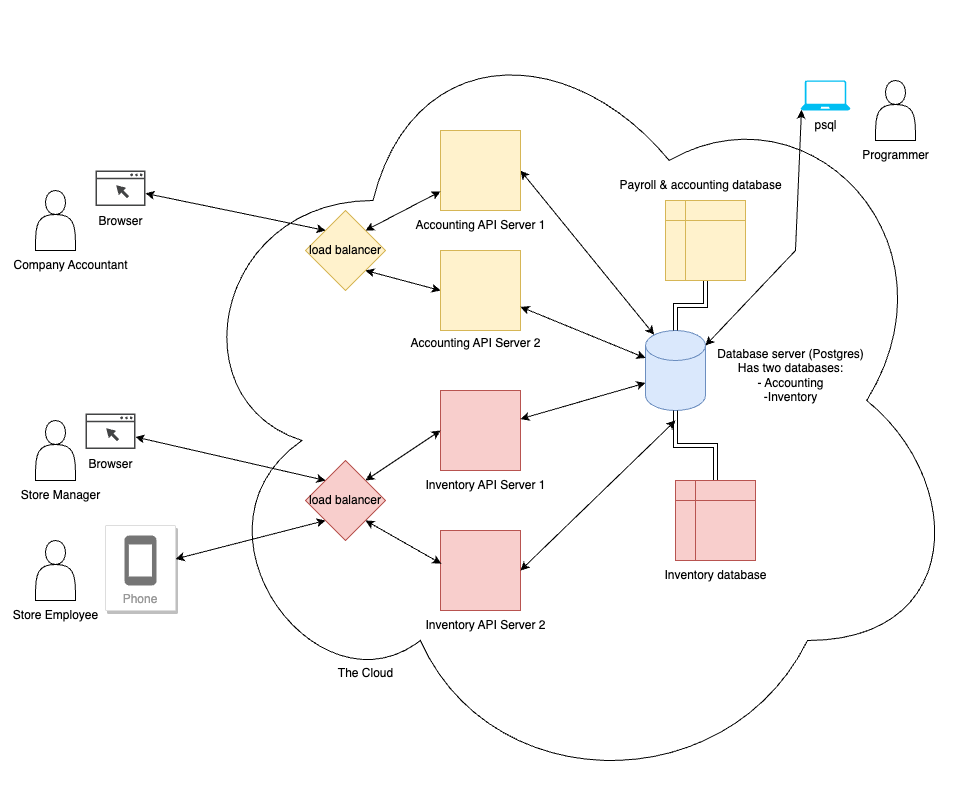

The diagram above was exported from draw.io. Its source (the exported page's mxGraphModel, read from the mxfile embedded in the PNG):
<mxGraphModel dx="1900" dy="1703" grid="1" gridSize="10" guides="1" tooltips="1" connect="1" arrows="1" fold="1" page="1" pageScale="1" pageWidth="850" pageHeight="1100" math="0" shadow="0">
  <root>
    <mxCell id="0" />
    <mxCell id="1" parent="0" />
    <mxCell id="2YqNFWR0e70nFVzW-OsW-29" value="" style="ellipse;shape=cloud;whiteSpace=wrap;html=1;" parent="1" vertex="1">
      <mxGeometry x="160" y="-90" width="790" height="800" as="geometry" />
    </mxCell>
    <mxCell id="2YqNFWR0e70nFVzW-OsW-21" style="rounded=0;orthogonalLoop=1;jettySize=auto;html=1;exitX=0.145;exitY=0;exitDx=0;exitDy=4.35;exitPerimeter=0;entryX=1;entryY=0.5;entryDx=0;entryDy=0;startArrow=classic;startFill=1;" parent="1" source="2YqNFWR0e70nFVzW-OsW-1" target="2YqNFWR0e70nFVzW-OsW-2" edge="1">
      <mxGeometry relative="1" as="geometry" />
    </mxCell>
    <mxCell id="2YqNFWR0e70nFVzW-OsW-1" value="" style="shape=cylinder3;whiteSpace=wrap;html=1;boundedLbl=1;backgroundOutline=1;size=15;fillColor=#dae8fc;strokeColor=#6c8ebf;" parent="1" vertex="1">
      <mxGeometry x="630" y="240" width="60" height="80" as="geometry" />
    </mxCell>
    <mxCell id="2YqNFWR0e70nFVzW-OsW-2" value="" style="whiteSpace=wrap;html=1;aspect=fixed;fillColor=#fff2cc;strokeColor=#d6b656;" parent="1" vertex="1">
      <mxGeometry x="425" y="40" width="80" height="80" as="geometry" />
    </mxCell>
    <mxCell id="2YqNFWR0e70nFVzW-OsW-3" value="" style="whiteSpace=wrap;html=1;aspect=fixed;fillColor=#fff2cc;strokeColor=#d6b656;" parent="1" vertex="1">
      <mxGeometry x="425" y="160" width="80" height="80" as="geometry" />
    </mxCell>
    <mxCell id="2YqNFWR0e70nFVzW-OsW-4" value="" style="whiteSpace=wrap;html=1;aspect=fixed;fillColor=#f8cecc;strokeColor=#b85450;" parent="1" vertex="1">
      <mxGeometry x="425" y="300" width="80" height="80" as="geometry" />
    </mxCell>
    <mxCell id="2YqNFWR0e70nFVzW-OsW-5" value="" style="whiteSpace=wrap;html=1;aspect=fixed;fillColor=#f8cecc;strokeColor=#b85450;" parent="1" vertex="1">
      <mxGeometry x="425" y="440" width="80" height="80" as="geometry" />
    </mxCell>
    <mxCell id="2YqNFWR0e70nFVzW-OsW-6" value="Database server (Postgres)&lt;br&gt;Has two databases: &lt;br&gt;- Accounting &lt;br&gt;-Inventory" style="text;html=1;align=center;verticalAlign=middle;resizable=0;points=[];autosize=1;strokeColor=none;fillColor=none;" parent="1" vertex="1">
      <mxGeometry x="690" y="250" width="170" height="70" as="geometry" />
    </mxCell>
    <mxCell id="2YqNFWR0e70nFVzW-OsW-14" value="" style="edgeStyle=orthogonalEdgeStyle;rounded=0;orthogonalLoop=1;jettySize=auto;html=1;shape=link;" parent="1" source="2YqNFWR0e70nFVzW-OsW-7" target="2YqNFWR0e70nFVzW-OsW-1" edge="1">
      <mxGeometry relative="1" as="geometry" />
    </mxCell>
    <mxCell id="2YqNFWR0e70nFVzW-OsW-7" value="" style="shape=internalStorage;whiteSpace=wrap;html=1;backgroundOutline=1;fillColor=#f8cecc;strokeColor=#b85450;" parent="1" vertex="1">
      <mxGeometry x="660" y="390" width="80" height="80" as="geometry" />
    </mxCell>
    <mxCell id="2YqNFWR0e70nFVzW-OsW-12" value="" style="edgeStyle=orthogonalEdgeStyle;rounded=0;orthogonalLoop=1;jettySize=auto;html=1;shape=link;" parent="1" source="2YqNFWR0e70nFVzW-OsW-8" target="2YqNFWR0e70nFVzW-OsW-1" edge="1">
      <mxGeometry relative="1" as="geometry" />
    </mxCell>
    <mxCell id="2YqNFWR0e70nFVzW-OsW-8" value="" style="shape=internalStorage;whiteSpace=wrap;html=1;backgroundOutline=1;fillColor=#fff2cc;strokeColor=#d6b656;" parent="1" vertex="1">
      <mxGeometry x="650" y="110" width="80" height="80" as="geometry" />
    </mxCell>
    <mxCell id="2YqNFWR0e70nFVzW-OsW-9" value="Payroll &amp;amp; accounting database" style="text;html=1;align=center;verticalAlign=middle;resizable=0;points=[];autosize=1;strokeColor=none;fillColor=none;" parent="1" vertex="1">
      <mxGeometry x="590" y="80" width="190" height="30" as="geometry" />
    </mxCell>
    <mxCell id="2YqNFWR0e70nFVzW-OsW-10" value="Inventory database" style="text;html=1;align=center;verticalAlign=middle;resizable=0;points=[];autosize=1;strokeColor=none;fillColor=none;" parent="1" vertex="1">
      <mxGeometry x="635" y="470" width="130" height="30" as="geometry" />
    </mxCell>
    <mxCell id="2YqNFWR0e70nFVzW-OsW-15" value="Accounting API Server 1&lt;br&gt;" style="text;html=1;align=center;verticalAlign=middle;resizable=0;points=[];autosize=1;strokeColor=none;fillColor=none;" parent="1" vertex="1">
      <mxGeometry x="390" y="120" width="150" height="30" as="geometry" />
    </mxCell>
    <mxCell id="2YqNFWR0e70nFVzW-OsW-16" value="Accounting API Server 2" style="text;html=1;align=center;verticalAlign=middle;resizable=0;points=[];autosize=1;strokeColor=none;fillColor=none;" parent="1" vertex="1">
      <mxGeometry x="385" y="238" width="150" height="30" as="geometry" />
    </mxCell>
    <mxCell id="2YqNFWR0e70nFVzW-OsW-19" style="rounded=0;orthogonalLoop=1;jettySize=auto;html=1;entryX=0;entryY=0;entryDx=0;entryDy=27.5;entryPerimeter=0;startArrow=classic;startFill=1;" parent="1" source="2YqNFWR0e70nFVzW-OsW-3" target="2YqNFWR0e70nFVzW-OsW-1" edge="1">
      <mxGeometry relative="1" as="geometry" />
    </mxCell>
    <mxCell id="2YqNFWR0e70nFVzW-OsW-24" style="rounded=0;orthogonalLoop=1;jettySize=auto;html=1;entryX=0;entryY=0;entryDx=0;entryDy=52.5;entryPerimeter=0;startArrow=classic;startFill=1;" parent="1" source="2YqNFWR0e70nFVzW-OsW-4" target="2YqNFWR0e70nFVzW-OsW-1" edge="1">
      <mxGeometry relative="1" as="geometry" />
    </mxCell>
    <mxCell id="2YqNFWR0e70nFVzW-OsW-25" style="rounded=0;orthogonalLoop=1;jettySize=auto;html=1;exitX=1;exitY=0.5;exitDx=0;exitDy=0;entryX=0.145;entryY=1;entryDx=0;entryDy=-4.35;entryPerimeter=0;startArrow=classic;startFill=1;" parent="1" source="2YqNFWR0e70nFVzW-OsW-5" edge="1">
      <mxGeometry relative="1" as="geometry">
        <mxPoint x="526.3" y="494.35" as="sourcePoint" />
        <mxPoint x="660" y="330" as="targetPoint" />
      </mxGeometry>
    </mxCell>
    <mxCell id="2YqNFWR0e70nFVzW-OsW-27" value="Inventory API Server 1" style="text;html=1;align=center;verticalAlign=middle;resizable=0;points=[];autosize=1;strokeColor=none;fillColor=none;" parent="1" vertex="1">
      <mxGeometry x="400" y="380" width="140" height="30" as="geometry" />
    </mxCell>
    <mxCell id="2YqNFWR0e70nFVzW-OsW-28" value="Inventory API Server 2" style="text;html=1;align=center;verticalAlign=middle;resizable=0;points=[];autosize=1;strokeColor=none;fillColor=none;" parent="1" vertex="1">
      <mxGeometry x="400" y="520" width="140" height="30" as="geometry" />
    </mxCell>
    <mxCell id="2YqNFWR0e70nFVzW-OsW-30" value="The Cloud" style="text;html=1;align=center;verticalAlign=middle;resizable=0;points=[];autosize=1;strokeColor=none;fillColor=none;" parent="1" vertex="1">
      <mxGeometry x="310" y="568" width="80" height="30" as="geometry" />
    </mxCell>
    <mxCell id="2YqNFWR0e70nFVzW-OsW-34" style="rounded=0;orthogonalLoop=1;jettySize=auto;html=1;exitX=1;exitY=0;exitDx=0;exitDy=0;startArrow=classic;startFill=1;" parent="1" source="2YqNFWR0e70nFVzW-OsW-31" target="2YqNFWR0e70nFVzW-OsW-2" edge="1">
      <mxGeometry relative="1" as="geometry" />
    </mxCell>
    <mxCell id="2YqNFWR0e70nFVzW-OsW-35" style="rounded=0;orthogonalLoop=1;jettySize=auto;html=1;exitX=1;exitY=1;exitDx=0;exitDy=0;entryX=0;entryY=0.5;entryDx=0;entryDy=0;startArrow=classic;startFill=1;" parent="1" source="2YqNFWR0e70nFVzW-OsW-31" target="2YqNFWR0e70nFVzW-OsW-3" edge="1">
      <mxGeometry relative="1" as="geometry" />
    </mxCell>
    <mxCell id="jyCQCALLcMn4NhZG6YW7-16" style="rounded=0;orthogonalLoop=1;jettySize=auto;html=1;exitX=0;exitY=0;exitDx=0;exitDy=0;startArrow=classic;startFill=1;" edge="1" parent="1" source="2YqNFWR0e70nFVzW-OsW-31" target="jyCQCALLcMn4NhZG6YW7-7">
      <mxGeometry relative="1" as="geometry" />
    </mxCell>
    <mxCell id="2YqNFWR0e70nFVzW-OsW-31" value="load balancer" style="rhombus;whiteSpace=wrap;html=1;fillColor=#fff2cc;strokeColor=#d6b656;" parent="1" vertex="1">
      <mxGeometry x="290" y="120" width="80" height="80" as="geometry" />
    </mxCell>
    <mxCell id="2YqNFWR0e70nFVzW-OsW-36" style="rounded=0;orthogonalLoop=1;jettySize=auto;html=1;exitX=1;exitY=0;exitDx=0;exitDy=0;entryX=0;entryY=0.5;entryDx=0;entryDy=0;startArrow=classic;startFill=1;" parent="1" source="2YqNFWR0e70nFVzW-OsW-32" target="2YqNFWR0e70nFVzW-OsW-4" edge="1">
      <mxGeometry relative="1" as="geometry" />
    </mxCell>
    <mxCell id="jyCQCALLcMn4NhZG6YW7-19" style="rounded=0;orthogonalLoop=1;jettySize=auto;html=1;exitX=0;exitY=0;exitDx=0;exitDy=0;startArrow=classic;startFill=1;" edge="1" parent="1" source="2YqNFWR0e70nFVzW-OsW-32" target="jyCQCALLcMn4NhZG6YW7-8">
      <mxGeometry relative="1" as="geometry" />
    </mxCell>
    <mxCell id="jyCQCALLcMn4NhZG6YW7-20" style="rounded=0;orthogonalLoop=1;jettySize=auto;html=1;exitX=0;exitY=1;exitDx=0;exitDy=0;startArrow=classic;startFill=1;" edge="1" parent="1" source="2YqNFWR0e70nFVzW-OsW-32" target="jyCQCALLcMn4NhZG6YW7-10">
      <mxGeometry relative="1" as="geometry" />
    </mxCell>
    <mxCell id="2YqNFWR0e70nFVzW-OsW-32" value="load balancer" style="rhombus;whiteSpace=wrap;html=1;fillColor=#f8cecc;strokeColor=#b85450;" parent="1" vertex="1">
      <mxGeometry x="290" y="370" width="80" height="80" as="geometry" />
    </mxCell>
    <mxCell id="2YqNFWR0e70nFVzW-OsW-37" style="rounded=0;orthogonalLoop=1;jettySize=auto;html=1;exitX=1;exitY=1;exitDx=0;exitDy=0;entryX=0.01;entryY=0.415;entryDx=0;entryDy=0;entryPerimeter=0;startArrow=classic;startFill=1;" parent="1" source="2YqNFWR0e70nFVzW-OsW-32" target="2YqNFWR0e70nFVzW-OsW-5" edge="1">
      <mxGeometry relative="1" as="geometry" />
    </mxCell>
    <mxCell id="jyCQCALLcMn4NhZG6YW7-5" value="" style="shape=actor;whiteSpace=wrap;html=1;" vertex="1" parent="1">
      <mxGeometry x="20" y="100" width="40" height="60" as="geometry" />
    </mxCell>
    <mxCell id="jyCQCALLcMn4NhZG6YW7-6" value="" style="shape=actor;whiteSpace=wrap;html=1;" vertex="1" parent="1">
      <mxGeometry x="20" y="330" width="40" height="60" as="geometry" />
    </mxCell>
    <mxCell id="jyCQCALLcMn4NhZG6YW7-7" value="" style="sketch=0;pointerEvents=1;shadow=0;dashed=0;html=1;strokeColor=none;fillColor=#434445;aspect=fixed;labelPosition=center;verticalLabelPosition=bottom;verticalAlign=top;align=center;outlineConnect=0;shape=mxgraph.vvd.web_browser;" vertex="1" parent="1">
      <mxGeometry x="80" y="80" width="50" height="35.5" as="geometry" />
    </mxCell>
    <mxCell id="jyCQCALLcMn4NhZG6YW7-8" value="" style="sketch=0;pointerEvents=1;shadow=0;dashed=0;html=1;strokeColor=none;fillColor=#434445;aspect=fixed;labelPosition=center;verticalLabelPosition=bottom;verticalAlign=top;align=center;outlineConnect=0;shape=mxgraph.vvd.web_browser;" vertex="1" parent="1">
      <mxGeometry x="70" y="323" width="50" height="35.5" as="geometry" />
    </mxCell>
    <mxCell id="jyCQCALLcMn4NhZG6YW7-10" value="Phone" style="strokeColor=#dddddd;shadow=1;strokeWidth=1;rounded=1;absoluteArcSize=1;arcSize=2;labelPosition=center;verticalLabelPosition=middle;align=center;verticalAlign=bottom;spacingLeft=0;fontColor=#999999;fontSize=12;whiteSpace=wrap;spacingBottom=2;html=1;" vertex="1" parent="1">
      <mxGeometry x="90" y="435" width="70" height="85" as="geometry" />
    </mxCell>
    <mxCell id="jyCQCALLcMn4NhZG6YW7-11" value="" style="sketch=0;dashed=0;connectable=0;html=1;fillColor=#757575;strokeColor=none;shape=mxgraph.gcp2.phone;part=1;" vertex="1" parent="jyCQCALLcMn4NhZG6YW7-10">
      <mxGeometry x="0.5" width="32" height="50" relative="1" as="geometry">
        <mxPoint x="-16" y="10" as="offset" />
      </mxGeometry>
    </mxCell>
    <mxCell id="jyCQCALLcMn4NhZG6YW7-12" value="" style="shape=actor;whiteSpace=wrap;html=1;" vertex="1" parent="1">
      <mxGeometry x="20" y="450" width="40" height="60" as="geometry" />
    </mxCell>
    <mxCell id="jyCQCALLcMn4NhZG6YW7-13" value="Store Employee" style="text;html=1;align=center;verticalAlign=middle;resizable=0;points=[];autosize=1;strokeColor=none;fillColor=none;" vertex="1" parent="1">
      <mxGeometry x="-15" y="510" width="110" height="30" as="geometry" />
    </mxCell>
    <mxCell id="jyCQCALLcMn4NhZG6YW7-14" value="Store Manager" style="text;html=1;align=center;verticalAlign=middle;resizable=0;points=[];autosize=1;strokeColor=none;fillColor=none;" vertex="1" parent="1">
      <mxGeometry x="-5" y="390" width="100" height="30" as="geometry" />
    </mxCell>
    <mxCell id="jyCQCALLcMn4NhZG6YW7-15" value="Company Accountant" style="text;html=1;align=center;verticalAlign=middle;resizable=0;points=[];autosize=1;strokeColor=none;fillColor=none;" vertex="1" parent="1">
      <mxGeometry x="-15" y="160" width="140" height="30" as="geometry" />
    </mxCell>
    <mxCell id="jyCQCALLcMn4NhZG6YW7-17" value="Browser" style="text;html=1;align=center;verticalAlign=middle;resizable=0;points=[];autosize=1;strokeColor=none;fillColor=none;" vertex="1" parent="1">
      <mxGeometry x="70" y="115.5" width="70" height="30" as="geometry" />
    </mxCell>
    <mxCell id="jyCQCALLcMn4NhZG6YW7-18" value="Browser" style="text;html=1;align=center;verticalAlign=middle;resizable=0;points=[];autosize=1;strokeColor=none;fillColor=none;" vertex="1" parent="1">
      <mxGeometry x="60" y="358.5" width="70" height="30" as="geometry" />
    </mxCell>
    <mxCell id="jyCQCALLcMn4NhZG6YW7-21" value="" style="shape=actor;whiteSpace=wrap;html=1;" vertex="1" parent="1">
      <mxGeometry x="860" y="-10" width="40" height="60" as="geometry" />
    </mxCell>
    <mxCell id="jyCQCALLcMn4NhZG6YW7-22" value="Programmer" style="text;html=1;align=center;verticalAlign=middle;resizable=0;points=[];autosize=1;strokeColor=none;fillColor=none;" vertex="1" parent="1">
      <mxGeometry x="835" y="50" width="90" height="30" as="geometry" />
    </mxCell>
    <mxCell id="jyCQCALLcMn4NhZG6YW7-23" value="" style="verticalLabelPosition=bottom;html=1;verticalAlign=top;align=center;strokeColor=none;fillColor=#00BEF2;shape=mxgraph.azure.laptop;pointerEvents=1;" vertex="1" parent="1">
      <mxGeometry x="785" y="-10" width="50" height="30" as="geometry" />
    </mxCell>
    <mxCell id="jyCQCALLcMn4NhZG6YW7-24" value="psql" style="text;html=1;align=center;verticalAlign=middle;resizable=0;points=[];autosize=1;strokeColor=none;fillColor=none;" vertex="1" parent="1">
      <mxGeometry x="785" y="20" width="50" height="30" as="geometry" />
    </mxCell>
    <mxCell id="jyCQCALLcMn4NhZG6YW7-25" style="rounded=0;orthogonalLoop=1;jettySize=auto;html=1;exitX=0.02;exitY=0.98;exitDx=0;exitDy=0;exitPerimeter=0;entryX=1;entryY=0;entryDx=0;entryDy=15;entryPerimeter=0;startArrow=classic;startFill=1;" edge="1" parent="1" source="jyCQCALLcMn4NhZG6YW7-23" target="2YqNFWR0e70nFVzW-OsW-1">
      <mxGeometry relative="1" as="geometry">
        <Array as="points">
          <mxPoint x="780" y="160" />
        </Array>
      </mxGeometry>
    </mxCell>
  </root>
</mxGraphModel>